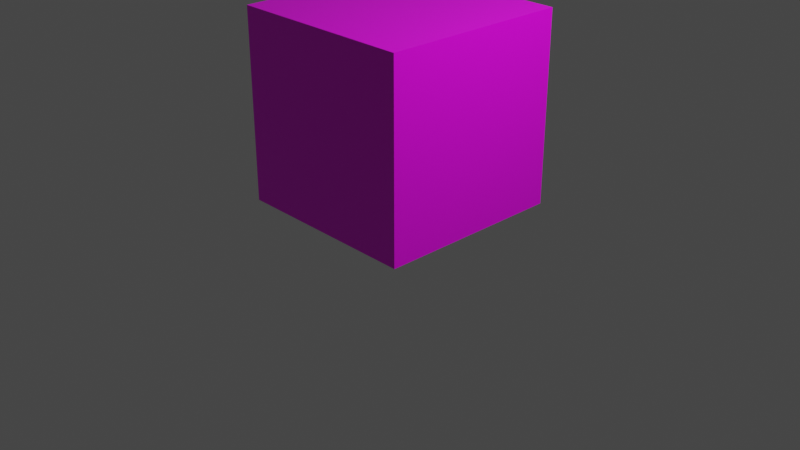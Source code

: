 # Source: crate.blend  (saved by Blender 2.92.15; exported with 4.5.12 LTS)
import bpy
from mathutils import Matrix  # noqa: F401  (used for matrix-valued properties, if any)

bpy.ops.wm.read_factory_settings(use_empty=True)
scene = bpy.context.scene
scene.name = 'Scene'

# ---- collections
col_collection = bpy.data.collections.new('Collection'); scene.collection.children.link(col_collection)

# ---- images (referenced by path relative to the original .blend; pixels are not part of the script)
import os
ASSET_DIR = os.environ.get("B2B_ASSET_DIR", "")  # directory of the original .blend (textures are referenced by path, not embedded)
HERE = os.path.dirname(os.path.abspath(__file__))  # packed textures are extracted next to this script under _unpacked/

def load_image(name, relpath, width, height, colorspace="sRGB"):
    """Load a texture the original file referenced (path relative to the .blend, or extracted next to this script)."""
    p = next((c for c in (os.path.join(HERE, relpath), os.path.join(ASSET_DIR, relpath)) if relpath and os.path.exists(c)), "")
    if p:
        img = bpy.data.images.load(p, check_existing=True)
        img.name = name
    else:  # same state as the original file: an image datablock whose file is absent (Cycles renders it pink)
        img = bpy.data.images.new(name, width, height)
        img.source = "FILE"
        img.filepath = "//" + (relpath or name)
    img.colorspace_settings.name = colorspace
    return img
img_tex1 = load_image('tex1', '', 1024, 1024, 'sRGB')

# ---- materials (node trees are filled in below, after node groups)
mat_material = bpy.data.materials.new('Material')
mat_material.alpha_threshold = 0.0
mat_material.use_transparent_shadow = False
mat_material.line_color = (0.0, 0.0, 0.0, 1.0)

# ---- material node trees
mat_material.use_nodes = True; mat_material.node_tree.nodes.clear()
_N = mat_material.node_tree.nodes; _L = mat_material.node_tree.links
n0 = _N.new('ShaderNodeOutputMaterial'); n0.name = 'Material Output'; n0.location = (300, 300)
n1 = _N.new('ShaderNodeBsdfPrincipled'); n1.name = 'Principled BSDF'; n1.location = (10, 300)
n1.distribution = 'GGX'
n1.subsurface_method = 'BURLEY'
n1.inputs[2].default_value = 0.4
n1.inputs[3].default_value = 1.45
n1.inputs[27].default_value = (0.0, 0.0, 0.0, 1.0)
n1.inputs[28].default_value = 1.0
n2 = _N.new('ShaderNodeTexImage'); n2.name = 'Image Texture'; n2.location = (-436, 269)
n2.image = img_tex1
_L.new(n1.outputs[0], n0.inputs[0])
_L.new(n2.outputs[0], n1.inputs[0])
n0.is_active_output = True

# ---- world
world_world = bpy.data.worlds.new('World'); scene.world = world_world
world_world.use_nodes = True; world_world.node_tree.nodes.clear()
_N = world_world.node_tree.nodes; _L = world_world.node_tree.links
n0 = _N.new('ShaderNodeOutputWorld'); n0.name = 'World Output'; n0.location = (300, 300)
n1 = _N.new('ShaderNodeBackground'); n1.name = 'Background'; n1.location = (10, 300)
n1.inputs[0].default_value = (0.05088, 0.05088, 0.05088, 1.0)
_L.new(n1.outputs[0], n0.inputs[0])
n0.is_active_output = True
world_world.color = (0.05088, 0.05088, 0.05088)
world_world.use_sun_shadow = False
world_world.sun_shadow_jitter_overblur = 0.0

# ---- cameras
cam_camera = bpy.data.cameras.new('Camera')
cam_camera.clip_end = 100.0
cam_camera.ortho_scale = 7.314

# ---- lights
light_light = bpy.data.lights.new('Light', 'POINT')
light_light.transmission_factor = 0.0
light_light.energy = 1000.0
light_light.shadow_soft_size = 0.1
light_light.shadow_maximum_resolution = 0.006
light_light.use_absolute_resolution = True

# ---- meshes
me_cube = bpy.data.meshes.new('Cube')
me_cube.from_pydata([(1.0, 1.0, 1.0), (1.0, 1.0, -1.0), (1.0, -1.0, 1.0), (1.0, -1.0, -1.0), (-1.0, 1.0, 1.0), (-1.0, 1.0, -1.0), (-1.0, -1.0, 1.0), (-1.0, -1.0, -1.0)], [], [(0, 4, 6, 2), (3, 2, 6, 7), (7, 6, 4, 5), (5, 1, 3, 7), (1, 0, 2, 3), (5, 4, 0, 1)])
_uv = me_cube.uv_layers.new(name='UVMap')
_uv.uv.foreach_set('vector', [0.625, 0.5, 0.875, 0.5, 0.875, 0.75, 0.625, 0.75, 0.375, 0.75, 0.625, 0.75, 0.625, 1.0, 0.375, 1.0, 0.375, 0.0, 0.625, 0.0, 0.625, 0.25, 0.375, 0.25, 0.125, 0.5, 0.375, 0.5, 0.375, 0.75, 0.125, 0.75, 0.375, 0.5, 0.625, 0.5, 0.625, 0.75, 0.375, 0.75, 0.375, 0.25, 0.625, 0.25, 0.625, 0.5, 0.375, 0.5])
me_cube.materials.append(mat_material)
me_cube.use_remesh_preserve_volume = False
me_cube.use_remesh_preserve_attributes = False
me_cube.use_mirror_vertex_groups = False
me_cube.update()

# ---- objects
ob_cube = bpy.data.objects.new('Cube', me_cube)
ob_light = bpy.data.objects.new('Light', light_light)
ob_camera = bpy.data.objects.new('Camera', cam_camera)

# ---- transforms, parenting, visibility, modifiers, constraints
ob_cube.location = (0.0, 0.0, 1.192)
ob_cube.lock_rotations_4d = False
ob_cube.empty_display_type = 'ARROWS'
ob_cube.lineart.crease_threshold = 0.0
ob_light.location = (4.076, 1.005, 5.904)
ob_light.rotation_euler = (0.6503, 0.05522, 1.866)
ob_light.lock_rotations_4d = False
ob_light.empty_display_type = 'ARROWS'
ob_light.color = (0.0, 0.0, 0.0, 0.0)
ob_light.lineart.crease_threshold = 0.0
ob_camera.location = (7.359, -6.926, 4.958)
ob_camera.rotation_euler = (1.109, 0.0, 0.8149)
ob_camera.lock_rotations_4d = False
ob_camera.empty_display_type = 'ARROWS'
ob_camera.color = (0.0, 0.0, 0.0, 0.0)
ob_camera.display_type = 'WIRE'
ob_camera.lineart.crease_threshold = 0.0

# ---- collection membership
col_collection.objects.link(ob_cube)
col_collection.objects.link(ob_light)
col_collection.objects.link(ob_camera)

# ---- scene / render settings (as saved in the file)
scene.camera = ob_camera
scene.frame_start = 1; scene.frame_end = 250; scene.frame_set(1)
scene.render.engine = 'BLENDER_EEVEE_NEXT'
scene.cycles.use_denoising = False
scene.cycles.samples = 128
scene.cycles.sampling_pattern = 'TABULATED_SOBOL'
scene.cycles.use_adaptive_sampling = False
scene.cycles.use_light_tree = False
scene.view_settings.view_transform = 'Filmic'
bpy.context.view_layer.update()
